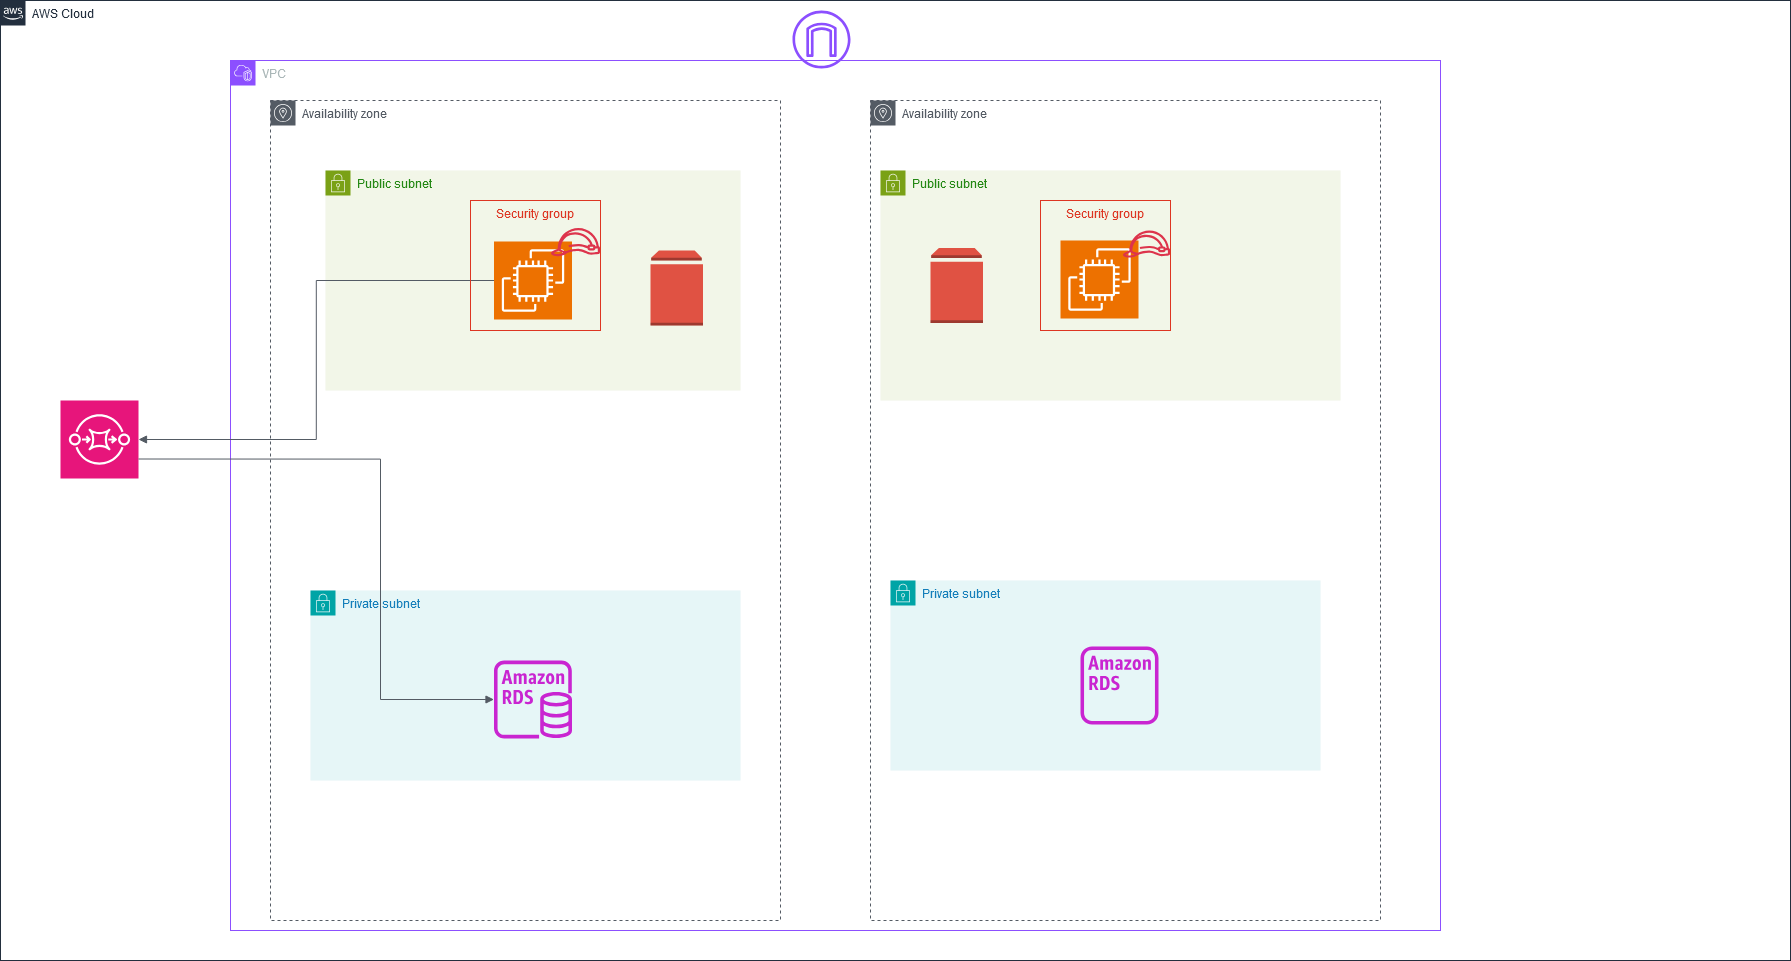

The diagram above was exported from draw.io. Its source (the exported page's mxGraphModel, read from the mxfile embedded in the PNG):
<mxGraphModel dx="3090" dy="1984" grid="1" gridSize="10" guides="1" tooltips="1" connect="1" arrows="1" fold="1" page="1" pageScale="1" pageWidth="850" pageHeight="1100" math="0" shadow="0">
  <root>
    <mxCell id="0" />
    <mxCell id="1" parent="0" />
    <mxCell id="OZfuPiuGfv7NwJiqUpPc-1" value="AWS Cloud" style="points=[[0,0],[0.25,0],[0.5,0],[0.75,0],[1,0],[1,0.25],[1,0.5],[1,0.75],[1,1],[0.75,1],[0.5,1],[0.25,1],[0,1],[0,0.75],[0,0.5],[0,0.25]];outlineConnect=0;gradientColor=none;html=1;whiteSpace=wrap;fontSize=12;fontStyle=0;container=1;pointerEvents=0;collapsible=0;recursiveResize=0;shape=mxgraph.aws4.group;grIcon=mxgraph.aws4.group_aws_cloud_alt;strokeColor=#232F3E;fillColor=none;verticalAlign=top;align=left;spacingLeft=30;fontColor=#232F3E;dashed=0;" parent="1" vertex="1">
      <mxGeometry x="-340" y="-240" width="1790" height="960" as="geometry" />
    </mxCell>
    <mxCell id="7urjarJuXk9ug3tMqBKW-3" value="" style="sketch=0;points=[[0,0,0],[0.25,0,0],[0.5,0,0],[0.75,0,0],[1,0,0],[0,1,0],[0.25,1,0],[0.5,1,0],[0.75,1,0],[1,1,0],[0,0.25,0],[0,0.5,0],[0,0.75,0],[1,0.25,0],[1,0.5,0],[1,0.75,0]];outlineConnect=0;fontColor=#232F3E;fillColor=#E7157B;strokeColor=#ffffff;dashed=0;verticalLabelPosition=bottom;verticalAlign=top;align=center;html=1;fontSize=12;fontStyle=0;aspect=fixed;shape=mxgraph.aws4.resourceIcon;resIcon=mxgraph.aws4.sqs;" vertex="1" parent="OZfuPiuGfv7NwJiqUpPc-1">
      <mxGeometry x="60" y="400" width="78" height="78" as="geometry" />
    </mxCell>
    <mxCell id="7urjarJuXk9ug3tMqBKW-36" value="" style="sketch=0;outlineConnect=0;fontColor=#232F3E;gradientColor=none;fillColor=#8C4FFF;strokeColor=none;dashed=0;verticalLabelPosition=bottom;verticalAlign=top;align=center;html=1;fontSize=12;fontStyle=0;aspect=fixed;pointerEvents=1;shape=mxgraph.aws4.internet_gateway;" vertex="1" parent="OZfuPiuGfv7NwJiqUpPc-1">
      <mxGeometry x="792" y="10" width="58" height="58" as="geometry" />
    </mxCell>
    <mxCell id="OZfuPiuGfv7NwJiqUpPc-2" value="VPC" style="points=[[0,0],[0.25,0],[0.5,0],[0.75,0],[1,0],[1,0.25],[1,0.5],[1,0.75],[1,1],[0.75,1],[0.5,1],[0.25,1],[0,1],[0,0.75],[0,0.5],[0,0.25]];outlineConnect=0;gradientColor=none;html=1;whiteSpace=wrap;fontSize=12;fontStyle=0;container=1;pointerEvents=0;collapsible=0;recursiveResize=0;shape=mxgraph.aws4.group;grIcon=mxgraph.aws4.group_vpc2;strokeColor=#8C4FFF;fillColor=none;verticalAlign=top;align=left;spacingLeft=30;fontColor=#AAB7B8;dashed=0;" parent="1" vertex="1">
      <mxGeometry x="-110" y="-180" width="1210" height="870" as="geometry" />
    </mxCell>
    <mxCell id="OZfuPiuGfv7NwJiqUpPc-5" value="Public subnet" style="points=[[0,0],[0.25,0],[0.5,0],[0.75,0],[1,0],[1,0.25],[1,0.5],[1,0.75],[1,1],[0.75,1],[0.5,1],[0.25,1],[0,1],[0,0.75],[0,0.5],[0,0.25]];outlineConnect=0;gradientColor=none;html=1;whiteSpace=wrap;fontSize=12;fontStyle=0;container=1;pointerEvents=0;collapsible=0;recursiveResize=0;shape=mxgraph.aws4.group;grIcon=mxgraph.aws4.group_security_group;grStroke=0;strokeColor=#7AA116;fillColor=#F2F6E8;verticalAlign=top;align=left;spacingLeft=30;fontColor=#248814;dashed=0;" parent="OZfuPiuGfv7NwJiqUpPc-2" vertex="1">
      <mxGeometry x="95" y="110" width="415" height="220" as="geometry" />
    </mxCell>
    <mxCell id="7urjarJuXk9ug3tMqBKW-1" value="" style="sketch=0;points=[[0,0,0],[0.25,0,0],[0.5,0,0],[0.75,0,0],[1,0,0],[0,1,0],[0.25,1,0],[0.5,1,0],[0.75,1,0],[1,1,0],[0,0.25,0],[0,0.5,0],[0,0.75,0],[1,0.25,0],[1,0.5,0],[1,0.75,0]];outlineConnect=0;fontColor=#232F3E;fillColor=#ED7100;strokeColor=#ffffff;dashed=0;verticalLabelPosition=bottom;verticalAlign=top;align=center;html=1;fontSize=12;fontStyle=0;aspect=fixed;shape=mxgraph.aws4.resourceIcon;resIcon=mxgraph.aws4.ec2;" vertex="1" parent="OZfuPiuGfv7NwJiqUpPc-5">
      <mxGeometry x="168.5" y="71" width="78" height="78" as="geometry" />
    </mxCell>
    <mxCell id="OZfuPiuGfv7NwJiqUpPc-6" value="Public subnet" style="points=[[0,0],[0.25,0],[0.5,0],[0.75,0],[1,0],[1,0.25],[1,0.5],[1,0.75],[1,1],[0.75,1],[0.5,1],[0.25,1],[0,1],[0,0.75],[0,0.5],[0,0.25]];outlineConnect=0;gradientColor=none;html=1;whiteSpace=wrap;fontSize=12;fontStyle=0;container=1;pointerEvents=0;collapsible=0;recursiveResize=0;shape=mxgraph.aws4.group;grIcon=mxgraph.aws4.group_security_group;grStroke=0;strokeColor=#7AA116;fillColor=#F2F6E8;verticalAlign=top;align=left;spacingLeft=30;fontColor=#248814;dashed=0;" parent="OZfuPiuGfv7NwJiqUpPc-2" vertex="1">
      <mxGeometry x="650" y="110" width="460" height="230" as="geometry" />
    </mxCell>
    <mxCell id="7urjarJuXk9ug3tMqBKW-2" value="" style="sketch=0;points=[[0,0,0],[0.25,0,0],[0.5,0,0],[0.75,0,0],[1,0,0],[0,1,0],[0.25,1,0],[0.5,1,0],[0.75,1,0],[1,1,0],[0,0.25,0],[0,0.5,0],[0,0.75,0],[1,0.25,0],[1,0.5,0],[1,0.75,0]];outlineConnect=0;fontColor=#232F3E;fillColor=#ED7100;strokeColor=#ffffff;dashed=0;verticalLabelPosition=bottom;verticalAlign=top;align=center;html=1;fontSize=12;fontStyle=0;aspect=fixed;shape=mxgraph.aws4.resourceIcon;resIcon=mxgraph.aws4.ec2;" vertex="1" parent="OZfuPiuGfv7NwJiqUpPc-2">
      <mxGeometry x="830" y="180" width="78" height="78" as="geometry" />
    </mxCell>
    <mxCell id="7urjarJuXk9ug3tMqBKW-8" value="Private subnet" style="points=[[0,0],[0.25,0],[0.5,0],[0.75,0],[1,0],[1,0.25],[1,0.5],[1,0.75],[1,1],[0.75,1],[0.5,1],[0.25,1],[0,1],[0,0.75],[0,0.5],[0,0.25]];outlineConnect=0;gradientColor=none;html=1;whiteSpace=wrap;fontSize=12;fontStyle=0;container=1;pointerEvents=0;collapsible=0;recursiveResize=0;shape=mxgraph.aws4.group;grIcon=mxgraph.aws4.group_security_group;grStroke=0;strokeColor=#00A4A6;fillColor=#E6F6F7;verticalAlign=top;align=left;spacingLeft=30;fontColor=#147EBA;dashed=0;" vertex="1" parent="OZfuPiuGfv7NwJiqUpPc-2">
      <mxGeometry x="80" y="530" width="430" height="190" as="geometry" />
    </mxCell>
    <mxCell id="7urjarJuXk9ug3tMqBKW-13" value="" style="sketch=0;outlineConnect=0;fontColor=#232F3E;gradientColor=none;fillColor=#C925D1;strokeColor=none;dashed=0;verticalLabelPosition=bottom;verticalAlign=top;align=center;html=1;fontSize=12;fontStyle=0;aspect=fixed;pointerEvents=1;shape=mxgraph.aws4.rds_instance;" vertex="1" parent="7urjarJuXk9ug3tMqBKW-8">
      <mxGeometry x="183.5" y="70" width="78" height="78" as="geometry" />
    </mxCell>
    <mxCell id="7urjarJuXk9ug3tMqBKW-10" value="Private subnet" style="points=[[0,0],[0.25,0],[0.5,0],[0.75,0],[1,0],[1,0.25],[1,0.5],[1,0.75],[1,1],[0.75,1],[0.5,1],[0.25,1],[0,1],[0,0.75],[0,0.5],[0,0.25]];outlineConnect=0;gradientColor=none;html=1;whiteSpace=wrap;fontSize=12;fontStyle=0;container=1;pointerEvents=0;collapsible=0;recursiveResize=0;shape=mxgraph.aws4.group;grIcon=mxgraph.aws4.group_security_group;grStroke=0;strokeColor=#00A4A6;fillColor=#E6F6F7;verticalAlign=top;align=left;spacingLeft=30;fontColor=#147EBA;dashed=0;" vertex="1" parent="OZfuPiuGfv7NwJiqUpPc-2">
      <mxGeometry x="660" y="520" width="430" height="190" as="geometry" />
    </mxCell>
    <mxCell id="7urjarJuXk9ug3tMqBKW-11" value="" style="sketch=0;outlineConnect=0;fontColor=#232F3E;gradientColor=none;fillColor=#C925D1;strokeColor=none;dashed=0;verticalLabelPosition=bottom;verticalAlign=top;align=center;html=1;fontSize=12;fontStyle=0;aspect=fixed;pointerEvents=1;shape=mxgraph.aws4.rds_instance_alt;" vertex="1" parent="7urjarJuXk9ug3tMqBKW-10">
      <mxGeometry x="190" y="66" width="78" height="78" as="geometry" />
    </mxCell>
    <mxCell id="7urjarJuXk9ug3tMqBKW-25" value="Availability zone" style="sketch=0;outlineConnect=0;gradientColor=none;html=1;whiteSpace=wrap;fontSize=12;fontStyle=0;shape=mxgraph.aws4.group;grIcon=mxgraph.aws4.group_availability_zone;strokeColor=#545B64;fillColor=none;verticalAlign=top;align=left;spacingLeft=30;fontColor=#545B64;dashed=1;" vertex="1" parent="OZfuPiuGfv7NwJiqUpPc-2">
      <mxGeometry x="640" y="40" width="510" height="820" as="geometry" />
    </mxCell>
    <mxCell id="7urjarJuXk9ug3tMqBKW-28" value="" style="outlineConnect=0;dashed=0;verticalLabelPosition=bottom;verticalAlign=top;align=center;html=1;shape=mxgraph.aws3.volume;fillColor=#E05243;gradientColor=none;" vertex="1" parent="OZfuPiuGfv7NwJiqUpPc-2">
      <mxGeometry x="700" y="187.5" width="52.5" height="75" as="geometry" />
    </mxCell>
    <mxCell id="7urjarJuXk9ug3tMqBKW-32" value="Security group" style="fillColor=none;strokeColor=#DD3522;verticalAlign=top;fontStyle=0;fontColor=#DD3522;whiteSpace=wrap;html=1;" vertex="1" parent="OZfuPiuGfv7NwJiqUpPc-2">
      <mxGeometry x="810" y="140" width="130" height="130" as="geometry" />
    </mxCell>
    <mxCell id="7urjarJuXk9ug3tMqBKW-34" value="" style="sketch=0;outlineConnect=0;fontColor=#232F3E;gradientColor=none;fillColor=#DD344C;strokeColor=none;dashed=0;verticalLabelPosition=bottom;verticalAlign=top;align=center;html=1;fontSize=12;fontStyle=0;aspect=fixed;pointerEvents=1;shape=mxgraph.aws4.role;" vertex="1" parent="OZfuPiuGfv7NwJiqUpPc-2">
      <mxGeometry x="892" y="170" width="48" height="27.08" as="geometry" />
    </mxCell>
    <mxCell id="7urjarJuXk9ug3tMqBKW-5" value="" style="edgeStyle=orthogonalEdgeStyle;html=1;endArrow=none;elbow=vertical;startArrow=block;startFill=1;strokeColor=#545B64;rounded=0;exitX=1;exitY=0.5;exitDx=0;exitDy=0;exitPerimeter=0;entryX=0;entryY=0.5;entryDx=0;entryDy=0;entryPerimeter=0;" edge="1" parent="1" source="7urjarJuXk9ug3tMqBKW-3" target="7urjarJuXk9ug3tMqBKW-1">
      <mxGeometry width="100" relative="1" as="geometry">
        <mxPoint x="120" y="100" as="sourcePoint" />
        <mxPoint x="220" y="100" as="targetPoint" />
      </mxGeometry>
    </mxCell>
    <mxCell id="7urjarJuXk9ug3tMqBKW-16" value="" style="edgeStyle=orthogonalEdgeStyle;html=1;endArrow=block;elbow=vertical;startArrow=none;endFill=1;strokeColor=#545B64;rounded=0;exitX=1;exitY=0.75;exitDx=0;exitDy=0;exitPerimeter=0;" edge="1" parent="1" source="7urjarJuXk9ug3tMqBKW-3" target="7urjarJuXk9ug3tMqBKW-13">
      <mxGeometry width="100" relative="1" as="geometry">
        <mxPoint x="120" y="230" as="sourcePoint" />
        <mxPoint x="220" y="230" as="targetPoint" />
        <Array as="points">
          <mxPoint x="40" y="219" />
          <mxPoint x="40" y="459" />
        </Array>
      </mxGeometry>
    </mxCell>
    <mxCell id="7urjarJuXk9ug3tMqBKW-17" value="Availability zone" style="sketch=0;outlineConnect=0;gradientColor=none;html=1;whiteSpace=wrap;fontSize=12;fontStyle=0;shape=mxgraph.aws4.group;grIcon=mxgraph.aws4.group_availability_zone;strokeColor=#545B64;fillColor=none;verticalAlign=top;align=left;spacingLeft=30;fontColor=#545B64;dashed=1;movable=0;resizable=0;rotatable=0;deletable=0;editable=0;locked=1;connectable=0;" vertex="1" parent="1">
      <mxGeometry x="-70" y="-140" width="510" height="820" as="geometry" />
    </mxCell>
    <mxCell id="7urjarJuXk9ug3tMqBKW-29" value="" style="outlineConnect=0;dashed=0;verticalLabelPosition=bottom;verticalAlign=top;align=center;html=1;shape=mxgraph.aws3.volume;fillColor=#E05243;gradientColor=none;" vertex="1" parent="1">
      <mxGeometry x="310" y="10" width="52.5" height="75" as="geometry" />
    </mxCell>
    <mxCell id="7urjarJuXk9ug3tMqBKW-33" value="Security group" style="fillColor=none;strokeColor=#DD3522;verticalAlign=top;fontStyle=0;fontColor=#DD3522;whiteSpace=wrap;html=1;" vertex="1" parent="1">
      <mxGeometry x="130" y="-40" width="130" height="130" as="geometry" />
    </mxCell>
    <mxCell id="7urjarJuXk9ug3tMqBKW-35" value="" style="sketch=0;outlineConnect=0;fontColor=#232F3E;gradientColor=none;fillColor=#DD344C;strokeColor=none;dashed=0;verticalLabelPosition=bottom;verticalAlign=top;align=center;html=1;fontSize=12;fontStyle=0;aspect=fixed;pointerEvents=1;shape=mxgraph.aws4.role;" vertex="1" parent="1">
      <mxGeometry x="210" y="-12.56" width="50" height="28.2" as="geometry" />
    </mxCell>
  </root>
</mxGraphModel>